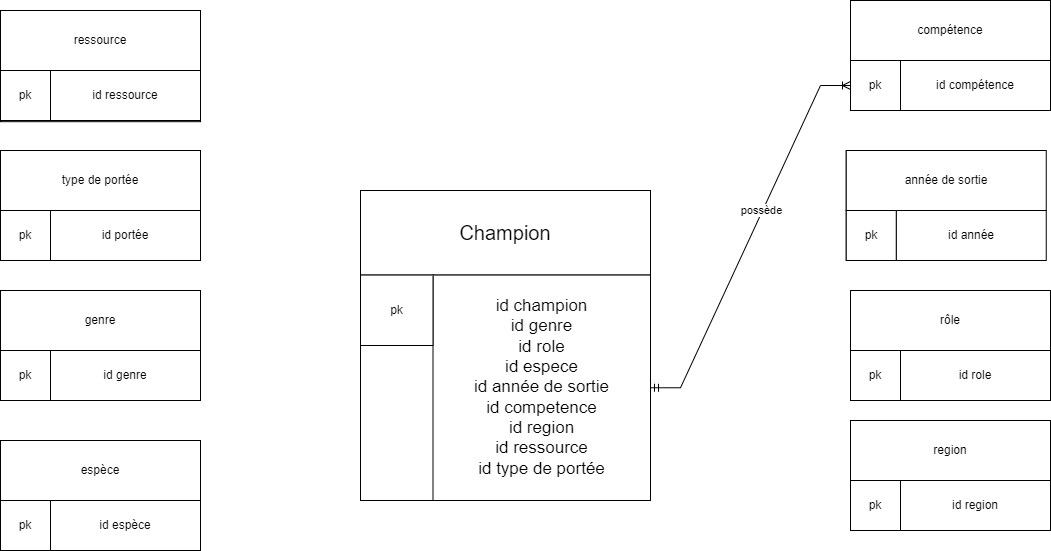

The diagram above was exported from draw.io. Its source (the exported page's mxGraphModel, read from the mxfile embedded in the PNG):
<mxGraphModel dx="1312" dy="715" grid="1" gridSize="10" guides="1" tooltips="1" connect="1" arrows="1" fold="1" page="1" pageScale="1" pageWidth="1600" pageHeight="900" background="#ffffff" math="0" shadow="0">
  <root>
    <mxCell id="0" />
    <mxCell id="1" parent="0" />
    <mxCell id="v3E2HgwzRKBJeHnN1Ffs-15" value="" style="edgeStyle=entityRelationEdgeStyle;fontSize=12;html=1;endArrow=ERoneToMany;startArrow=ERmandOne;rounded=0;entryX=0;entryY=0.5;entryDx=0;entryDy=0;exitX=1;exitY=0.5;exitDx=0;exitDy=0;" parent="1" source="v3E2HgwzRKBJeHnN1Ffs-4" target="v3E2HgwzRKBJeHnN1Ffs-11" edge="1">
      <mxGeometry width="100" height="100" relative="1" as="geometry">
        <mxPoint x="250" y="360" as="sourcePoint" />
        <mxPoint x="350" y="260" as="targetPoint" />
      </mxGeometry>
    </mxCell>
    <mxCell id="v3E2HgwzRKBJeHnN1Ffs-16" value="possède" style="edgeLabel;html=1;align=center;verticalAlign=middle;resizable=0;points=[];" parent="v3E2HgwzRKBJeHnN1Ffs-15" vertex="1" connectable="0">
      <mxGeometry x="0.0268" y="-2" relative="1" as="geometry">
        <mxPoint x="6" y="-22" as="offset" />
      </mxGeometry>
    </mxCell>
    <mxCell id="qiOx3w3gi68DIZdusO4R-42" value="" style="group" vertex="1" connectable="0" parent="1">
      <mxGeometry x="720" y="310" width="290" height="310" as="geometry" />
    </mxCell>
    <mxCell id="v3E2HgwzRKBJeHnN1Ffs-2" value="" style="rounded=0;whiteSpace=wrap;html=1;" parent="qiOx3w3gi68DIZdusO4R-42" vertex="1">
      <mxGeometry width="290" height="310" as="geometry" />
    </mxCell>
    <mxCell id="v3E2HgwzRKBJeHnN1Ffs-3" value="&lt;font style=&quot;font-size: 20px;&quot;&gt;Champion&lt;/font&gt;" style="rounded=0;whiteSpace=wrap;html=1;" parent="qiOx3w3gi68DIZdusO4R-42" vertex="1">
      <mxGeometry width="290" height="84.54545454545455" as="geometry" />
    </mxCell>
    <mxCell id="v3E2HgwzRKBJeHnN1Ffs-4" value="&lt;div style=&quot;font-size: 17px;&quot;&gt;&lt;font style=&quot;font-size: 17px;&quot;&gt;&lt;br&gt;&lt;/font&gt;&lt;/div&gt;&lt;div style=&quot;font-size: 17px;&quot;&gt;&lt;font style=&quot;font-size: 17px;&quot;&gt;&lt;br&gt;&lt;/font&gt;&lt;/div&gt;&lt;font style=&quot;font-size: 17px;&quot;&gt;id champion&lt;/font&gt;&lt;div style=&quot;font-size: 17px;&quot;&gt;&lt;font style=&quot;font-size: 17px;&quot;&gt;id genre&lt;/font&gt;&lt;/div&gt;&lt;div style=&quot;font-size: 17px;&quot;&gt;&lt;font style=&quot;font-size: 17px;&quot;&gt;id role&lt;/font&gt;&lt;/div&gt;&lt;div style=&quot;font-size: 17px;&quot;&gt;&lt;font style=&quot;font-size: 17px;&quot;&gt;id espece&lt;/font&gt;&lt;/div&gt;&lt;div style=&quot;font-size: 17px;&quot;&gt;&lt;font style=&quot;font-size: 17px;&quot;&gt;id année de sortie&lt;/font&gt;&lt;/div&gt;&lt;div style=&quot;font-size: 17px;&quot;&gt;&lt;font style=&quot;font-size: 17px;&quot;&gt;id competence&lt;/font&gt;&lt;/div&gt;&lt;div style=&quot;font-size: 17px;&quot;&gt;&lt;font style=&quot;font-size: 17px;&quot;&gt;id region&lt;/font&gt;&lt;/div&gt;&lt;div style=&quot;font-size: 17px;&quot;&gt;&lt;font style=&quot;font-size: 17px;&quot;&gt;id ressource&lt;/font&gt;&lt;/div&gt;&lt;div style=&quot;font-size: 17px;&quot;&gt;&lt;font style=&quot;font-size: 17px;&quot;&gt;id type de portée&lt;/font&gt;&lt;/div&gt;&lt;div style=&quot;font-size: 17px;&quot;&gt;&lt;font style=&quot;font-size: 17px;&quot;&gt;&lt;br&gt;&lt;/font&gt;&lt;/div&gt;&lt;div style=&quot;font-size: 17px;&quot;&gt;&lt;br&gt;&lt;/div&gt;" style="rounded=0;whiteSpace=wrap;html=1;" parent="qiOx3w3gi68DIZdusO4R-42" vertex="1">
      <mxGeometry x="72.5" y="84.54545454545455" width="217.49999999999997" height="225.45454545454547" as="geometry" />
    </mxCell>
    <mxCell id="v3E2HgwzRKBJeHnN1Ffs-6" value="pk" style="rounded=0;whiteSpace=wrap;html=1;" parent="qiOx3w3gi68DIZdusO4R-42" vertex="1">
      <mxGeometry y="84.54545454545455" width="72.5" height="70.45454545454545" as="geometry" />
    </mxCell>
    <mxCell id="qiOx3w3gi68DIZdusO4R-44" value="" style="group" vertex="1" connectable="0" parent="1">
      <mxGeometry x="360" y="130" width="200" height="111.18" as="geometry" />
    </mxCell>
    <mxCell id="qiOx3w3gi68DIZdusO4R-6" value="" style="rounded=0;whiteSpace=wrap;html=1;" vertex="1" parent="qiOx3w3gi68DIZdusO4R-44">
      <mxGeometry width="200" height="111.18" as="geometry" />
    </mxCell>
    <mxCell id="qiOx3w3gi68DIZdusO4R-7" value="ressource" style="rounded=0;whiteSpace=wrap;html=1;" vertex="1" parent="qiOx3w3gi68DIZdusO4R-44">
      <mxGeometry width="200" height="60" as="geometry" />
    </mxCell>
    <mxCell id="qiOx3w3gi68DIZdusO4R-8" value="id ressource" style="rounded=0;whiteSpace=wrap;html=1;" vertex="1" parent="qiOx3w3gi68DIZdusO4R-44">
      <mxGeometry x="50" y="60" width="150" height="50" as="geometry" />
    </mxCell>
    <mxCell id="qiOx3w3gi68DIZdusO4R-10" value="pk" style="rounded=0;whiteSpace=wrap;html=1;" vertex="1" parent="qiOx3w3gi68DIZdusO4R-44">
      <mxGeometry y="60" width="50" height="50" as="geometry" />
    </mxCell>
    <mxCell id="qiOx3w3gi68DIZdusO4R-43" style="edgeStyle=orthogonalEdgeStyle;rounded=0;orthogonalLoop=1;jettySize=auto;html=1;exitX=0.5;exitY=1;exitDx=0;exitDy=0;" edge="1" parent="qiOx3w3gi68DIZdusO4R-44" source="qiOx3w3gi68DIZdusO4R-6" target="qiOx3w3gi68DIZdusO4R-6">
      <mxGeometry relative="1" as="geometry" />
    </mxCell>
    <mxCell id="qiOx3w3gi68DIZdusO4R-45" value="" style="group" vertex="1" connectable="0" parent="1">
      <mxGeometry x="1210" y="120" width="200" height="110" as="geometry" />
    </mxCell>
    <mxCell id="v3E2HgwzRKBJeHnN1Ffs-7" value="" style="rounded=0;whiteSpace=wrap;html=1;" parent="qiOx3w3gi68DIZdusO4R-45" vertex="1">
      <mxGeometry width="200" height="110" as="geometry" />
    </mxCell>
    <mxCell id="v3E2HgwzRKBJeHnN1Ffs-8" value="compétence" style="rounded=0;whiteSpace=wrap;html=1;" parent="qiOx3w3gi68DIZdusO4R-45" vertex="1">
      <mxGeometry width="200" height="60" as="geometry" />
    </mxCell>
    <mxCell id="v3E2HgwzRKBJeHnN1Ffs-9" value="id compétence" style="rounded=0;whiteSpace=wrap;html=1;" parent="qiOx3w3gi68DIZdusO4R-45" vertex="1">
      <mxGeometry x="50" y="60" width="150" height="50" as="geometry" />
    </mxCell>
    <mxCell id="v3E2HgwzRKBJeHnN1Ffs-11" value="pk" style="rounded=0;whiteSpace=wrap;html=1;" parent="qiOx3w3gi68DIZdusO4R-45" vertex="1">
      <mxGeometry y="60" width="50" height="50" as="geometry" />
    </mxCell>
    <mxCell id="qiOx3w3gi68DIZdusO4R-46" value="" style="group" vertex="1" connectable="0" parent="1">
      <mxGeometry x="1205.75" y="270" width="200" height="110" as="geometry" />
    </mxCell>
    <mxCell id="gFzveF4CMMsVdT-SKtQ8-4" value="" style="rounded=0;whiteSpace=wrap;html=1;" parent="qiOx3w3gi68DIZdusO4R-46" vertex="1">
      <mxGeometry width="190" height="110" as="geometry" />
    </mxCell>
    <mxCell id="gFzveF4CMMsVdT-SKtQ8-5" value="année de sortie" style="rounded=0;whiteSpace=wrap;html=1;" parent="qiOx3w3gi68DIZdusO4R-46" vertex="1">
      <mxGeometry width="200" height="60" as="geometry" />
    </mxCell>
    <mxCell id="gFzveF4CMMsVdT-SKtQ8-6" value="id année" style="rounded=0;whiteSpace=wrap;html=1;" parent="qiOx3w3gi68DIZdusO4R-46" vertex="1">
      <mxGeometry x="50" y="60" width="150" height="50" as="geometry" />
    </mxCell>
    <mxCell id="gFzveF4CMMsVdT-SKtQ8-8" value="pk" style="rounded=0;whiteSpace=wrap;html=1;" parent="qiOx3w3gi68DIZdusO4R-46" vertex="1">
      <mxGeometry y="60" width="50" height="50" as="geometry" />
    </mxCell>
    <mxCell id="qiOx3w3gi68DIZdusO4R-47" value="" style="group" vertex="1" connectable="0" parent="1">
      <mxGeometry x="1210" y="410" width="200" height="110" as="geometry" />
    </mxCell>
    <mxCell id="gFzveF4CMMsVdT-SKtQ8-13" value="" style="rounded=0;whiteSpace=wrap;html=1;" parent="qiOx3w3gi68DIZdusO4R-47" vertex="1">
      <mxGeometry width="200" height="110" as="geometry" />
    </mxCell>
    <mxCell id="gFzveF4CMMsVdT-SKtQ8-14" value="rôle" style="rounded=0;whiteSpace=wrap;html=1;" parent="qiOx3w3gi68DIZdusO4R-47" vertex="1">
      <mxGeometry width="200" height="60" as="geometry" />
    </mxCell>
    <mxCell id="gFzveF4CMMsVdT-SKtQ8-15" value="id role" style="rounded=0;whiteSpace=wrap;html=1;" parent="qiOx3w3gi68DIZdusO4R-47" vertex="1">
      <mxGeometry x="50" y="60" width="150" height="50" as="geometry" />
    </mxCell>
    <mxCell id="gFzveF4CMMsVdT-SKtQ8-17" value="pk" style="rounded=0;whiteSpace=wrap;html=1;" parent="qiOx3w3gi68DIZdusO4R-47" vertex="1">
      <mxGeometry y="60" width="50" height="50" as="geometry" />
    </mxCell>
    <mxCell id="qiOx3w3gi68DIZdusO4R-48" value="" style="group" vertex="1" connectable="0" parent="1">
      <mxGeometry x="360" y="560" width="200" height="110" as="geometry" />
    </mxCell>
    <mxCell id="gFzveF4CMMsVdT-SKtQ8-18" value="" style="rounded=0;whiteSpace=wrap;html=1;" parent="qiOx3w3gi68DIZdusO4R-48" vertex="1">
      <mxGeometry width="200" height="110" as="geometry" />
    </mxCell>
    <mxCell id="gFzveF4CMMsVdT-SKtQ8-19" value="espèce" style="rounded=0;whiteSpace=wrap;html=1;" parent="qiOx3w3gi68DIZdusO4R-48" vertex="1">
      <mxGeometry width="200" height="60" as="geometry" />
    </mxCell>
    <mxCell id="gFzveF4CMMsVdT-SKtQ8-20" value="id espèce" style="rounded=0;whiteSpace=wrap;html=1;" parent="qiOx3w3gi68DIZdusO4R-48" vertex="1">
      <mxGeometry x="50" y="60" width="150" height="50" as="geometry" />
    </mxCell>
    <mxCell id="gFzveF4CMMsVdT-SKtQ8-22" value="pk" style="rounded=0;whiteSpace=wrap;html=1;" parent="qiOx3w3gi68DIZdusO4R-48" vertex="1">
      <mxGeometry y="60" width="50" height="50" as="geometry" />
    </mxCell>
    <mxCell id="qiOx3w3gi68DIZdusO4R-49" value="" style="group" vertex="1" connectable="0" parent="1">
      <mxGeometry x="360" y="410" width="200" height="110" as="geometry" />
    </mxCell>
    <mxCell id="qiOx3w3gi68DIZdusO4R-1" value="" style="rounded=0;whiteSpace=wrap;html=1;" vertex="1" parent="qiOx3w3gi68DIZdusO4R-49">
      <mxGeometry width="200" height="105" as="geometry" />
    </mxCell>
    <mxCell id="qiOx3w3gi68DIZdusO4R-2" value="genre" style="rounded=0;whiteSpace=wrap;html=1;" vertex="1" parent="qiOx3w3gi68DIZdusO4R-49">
      <mxGeometry width="200" height="60" as="geometry" />
    </mxCell>
    <mxCell id="qiOx3w3gi68DIZdusO4R-3" value="id genre" style="rounded=0;whiteSpace=wrap;html=1;" vertex="1" parent="qiOx3w3gi68DIZdusO4R-49">
      <mxGeometry x="50" y="60" width="150" height="50" as="geometry" />
    </mxCell>
    <mxCell id="qiOx3w3gi68DIZdusO4R-5" value="pk" style="rounded=0;whiteSpace=wrap;html=1;" vertex="1" parent="qiOx3w3gi68DIZdusO4R-49">
      <mxGeometry y="60" width="50" height="50" as="geometry" />
    </mxCell>
    <mxCell id="qiOx3w3gi68DIZdusO4R-50" value="" style="group" vertex="1" connectable="0" parent="1">
      <mxGeometry x="360" y="270" width="200" height="110" as="geometry" />
    </mxCell>
    <mxCell id="qiOx3w3gi68DIZdusO4R-16" value="" style="rounded=0;whiteSpace=wrap;html=1;" vertex="1" parent="qiOx3w3gi68DIZdusO4R-50">
      <mxGeometry width="200" height="110" as="geometry" />
    </mxCell>
    <mxCell id="qiOx3w3gi68DIZdusO4R-17" value="type de portée" style="rounded=0;whiteSpace=wrap;html=1;" vertex="1" parent="qiOx3w3gi68DIZdusO4R-50">
      <mxGeometry width="200" height="60" as="geometry" />
    </mxCell>
    <mxCell id="qiOx3w3gi68DIZdusO4R-18" value="id portée" style="rounded=0;whiteSpace=wrap;html=1;" vertex="1" parent="qiOx3w3gi68DIZdusO4R-50">
      <mxGeometry x="50" y="60" width="150" height="50" as="geometry" />
    </mxCell>
    <mxCell id="qiOx3w3gi68DIZdusO4R-20" value="pk" style="rounded=0;whiteSpace=wrap;html=1;" vertex="1" parent="qiOx3w3gi68DIZdusO4R-50">
      <mxGeometry y="60" width="50" height="50" as="geometry" />
    </mxCell>
    <mxCell id="qiOx3w3gi68DIZdusO4R-51" value="" style="group" vertex="1" connectable="0" parent="1">
      <mxGeometry x="1210" y="540" width="200" height="110" as="geometry" />
    </mxCell>
    <mxCell id="qiOx3w3gi68DIZdusO4R-11" value="" style="rounded=0;whiteSpace=wrap;html=1;" vertex="1" parent="qiOx3w3gi68DIZdusO4R-51">
      <mxGeometry width="200" height="105" as="geometry" />
    </mxCell>
    <mxCell id="qiOx3w3gi68DIZdusO4R-12" value="region" style="rounded=0;whiteSpace=wrap;html=1;" vertex="1" parent="qiOx3w3gi68DIZdusO4R-51">
      <mxGeometry width="200" height="60" as="geometry" />
    </mxCell>
    <mxCell id="qiOx3w3gi68DIZdusO4R-13" value="id region" style="rounded=0;whiteSpace=wrap;html=1;" vertex="1" parent="qiOx3w3gi68DIZdusO4R-51">
      <mxGeometry x="50" y="60" width="150" height="50" as="geometry" />
    </mxCell>
    <mxCell id="qiOx3w3gi68DIZdusO4R-15" value="pk" style="rounded=0;whiteSpace=wrap;html=1;" vertex="1" parent="qiOx3w3gi68DIZdusO4R-51">
      <mxGeometry y="60" width="50" height="50" as="geometry" />
    </mxCell>
  </root>
</mxGraphModel>